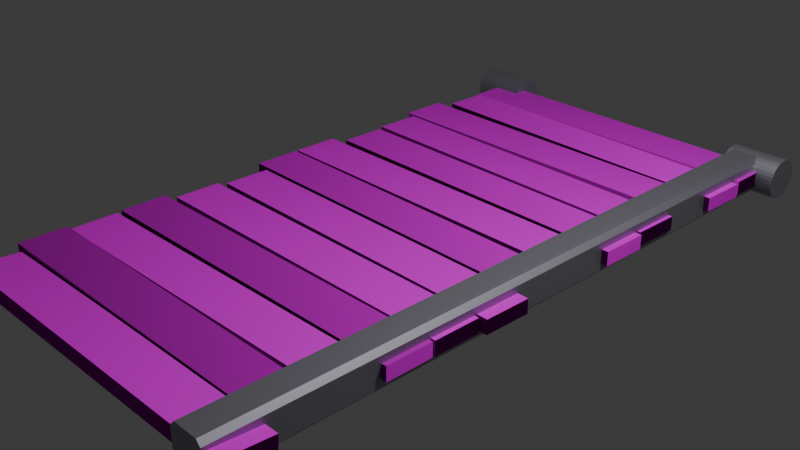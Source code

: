 # Source: vertical_bridge.blend  (saved by Blender 4.0.36; exported with 4.5.12 LTS)
import bpy
from mathutils import Matrix  # noqa: F401  (used for matrix-valued properties, if any)

bpy.ops.wm.read_factory_settings(use_empty=True)
scene = bpy.context.scene
scene.name = 'Scene'

# ---- collections
col_collection = bpy.data.collections.new('Collection'); scene.collection.children.link(col_collection)
col_bridgemain = bpy.data.collections.new('BridgeMain'); scene.collection.children.link(col_bridgemain)
col_hinge = bpy.data.collections.new('Hinge'); scene.collection.children.link(col_hinge)

# ---- images (referenced by path relative to the original .blend; pixels are not part of the script)
import os
ASSET_DIR = os.environ.get("B2B_ASSET_DIR", "")  # directory of the original .blend (textures are referenced by path, not embedded)
HERE = os.path.dirname(os.path.abspath(__file__))  # packed textures are extracted next to this script under _unpacked/

def load_image(name, relpath, width, height, colorspace="sRGB"):
    """Load a texture the original file referenced (path relative to the .blend, or extracted next to this script)."""
    p = next((c for c in (os.path.join(HERE, relpath), os.path.join(ASSET_DIR, relpath)) if relpath and os.path.exists(c)), "")
    if p:
        img = bpy.data.images.load(p, check_existing=True)
        img.name = name
    else:  # same state as the original file: an image datablock whose file is absent (Cycles renders it pink)
        img = bpy.data.images.new(name, width, height)
        img.source = "FILE"
        img.filepath = "//" + (relpath or name)
    img.colorspace_settings.name = colorspace
    return img
img_plankstexture = load_image('PlanksTexture', 'PlanksTexture.png', 1024, 1024, 'sRGB')
img_planksnormal_png = load_image('PlanksNormal.png', 'PlanksNormal.png', 1024, 1024, 'sRGB')

# ---- materials (node trees are filled in below, after node groups)
mat_metal = bpy.data.materials.new('Metal')
mat_metal.use_transparent_shadow = False
mat_wood = bpy.data.materials.new('Wood')
mat_wood.use_transparent_shadow = False

# ---- material node trees
mat_metal.use_nodes = True; mat_metal.node_tree.nodes.clear()
_N = mat_metal.node_tree.nodes; _L = mat_metal.node_tree.links
n0 = _N.new('ShaderNodeBsdfPrincipled'); n0.name = 'Principled BSDF'; n0.location = (10, 300)
n0.inputs[0].default_value = (0.4169, 0.4088, 0.4704, 1.0)
n0.inputs[1].default_value = 0.8534
n0.inputs[2].default_value = 0.5474
n0.inputs[3].default_value = 1.45
n1 = _N.new('ShaderNodeOutputMaterial'); n1.name = 'Material Output'; n1.location = (300, 300)
_L.new(n0.outputs[0], n1.inputs[0])
n1.is_active_output = True
mat_wood.use_nodes = True; mat_wood.node_tree.nodes.clear()
_N = mat_wood.node_tree.nodes; _L = mat_wood.node_tree.links
n0 = _N.new('ShaderNodeBsdfPrincipled'); n0.name = 'Principled BSDF'; n0.location = (10, 300)
n0.inputs[2].default_value = 1.0
n0.inputs[3].default_value = 1.0
n1 = _N.new('ShaderNodeOutputMaterial'); n1.name = 'Material Output'; n1.location = (300, 300)
n2 = _N.new('ShaderNodeTexImage'); n2.name = 'Image Texture'; n2.location = (-534, 332)
n2.image = img_plankstexture
n3 = _N.new('ShaderNodeNormalMap'); n3.name = 'Normal Map'; n3.location = (-324, 22)
n3.inputs[0].default_value = 1.7
n4 = _N.new('ShaderNodeTexImage'); n4.name = 'Image Texture.001'; n4.location = (-782, 22)
n4.image = img_planksnormal_png
_L.new(n0.outputs[0], n1.inputs[0])
_L.new(n2.outputs[0], n0.inputs[0])
_L.new(n2.outputs[1], n0.inputs[4])
_L.new(n4.outputs[0], n3.inputs[1])
_L.new(n3.outputs[0], n0.inputs[5])
n1.is_active_output = True

# ---- world
world_world = bpy.data.worlds.new('World'); scene.world = world_world
world_world.use_nodes = True; world_world.node_tree.nodes.clear()
_N = world_world.node_tree.nodes; _L = world_world.node_tree.links
n0 = _N.new('ShaderNodeOutputWorld'); n0.name = 'World Output'; n0.location = (300, 300)
n1 = _N.new('ShaderNodeBackground'); n1.name = 'Background'; n1.location = (10, 300)
n1.inputs[0].default_value = (0.05088, 0.05088, 0.05088, 1.0)
_L.new(n1.outputs[0], n0.inputs[0])
n0.is_active_output = True
world_world.color = (0.05088, 0.05088, 0.05088)
world_world.use_sun_shadow = False
world_world.sun_shadow_jitter_overblur = 0.0

# ---- cameras
cam_camera = bpy.data.cameras.new('Camera')
cam_camera.clip_end = 100.0
cam_camera.ortho_scale = 7.314

# ---- lights
light_light = bpy.data.lights.new('Light', 'POINT')
light_light.transmission_factor = 0.0
light_light.use_soft_falloff = False
light_light.energy = 1000.0
light_light.shadow_soft_size = 0.1
light_light.shadow_maximum_resolution = 0.006
light_light.use_absolute_resolution = True

# ---- meshes
me_cube_001 = bpy.data.meshes.new('Cube.001')
me_cube_001.from_pydata([(1.0, -1.0, 0.7424), (0.7424, -1.0, 1.0), (0.7424, 1.0, 1.0), (1.0, 1.0, 0.7424), (-0.7089, -1.0, 1.0), (-1.0, -1.0, 0.7089), (-1.0, 1.0, 0.7089), (-0.7089, 1.0, 1.0), (0.6928, -1.0, -1.0), (1.0, -1.0, -0.6928), (1.0, 1.0, -0.6928), (0.6928, 1.0, -1.0), (-1.0, -1.0, -0.675), (-0.675, -1.0, -1.0), (-0.675, 1.0, -1.0), (-1.0, 1.0, -0.675)], [], [(2, 7, 4, 1), (8, 9, 0, 1, 4, 5, 12, 13), (14, 15, 6, 7, 2, 3, 10, 11), (12, 5, 6, 15), (2, 1, 0, 3), (4, 7, 6, 5), (8, 11, 10, 9), (10, 3, 0, 9), (14, 13, 12, 15), (14, 11, 8, 13)])
_uv = me_cube_001.uv_layers.new(name='UVMap')
_uv.uv.foreach_set('vector', [0.6572, 0.5, 0.8386, 0.5, 0.8386, 0.75, 0.6572, 0.75, 0.375, 0.7884, 0.4134, 0.75, 0.5928, 0.75, 0.625, 0.7822, 0.625, 0.9636, 0.5886, 1.0, 0.4156, 1.0, 0.375, 0.9594, 0.375, 0.2906, 0.4156, 0.25, 0.5886, 0.25, 0.625, 0.2864, 0.625, 0.4678, 0.5928, 0.5, 0.4134, 0.5, 0.375, 0.4616, 0.4156, 0.0, 0.5886, 0.0, 0.5886, 0.25, 0.4156, 0.25, 0.6572, 0.5, 0.6572, 0.75, 0.5928, 0.75, 0.5928, 0.5, 0.625, 0.0, 0.625, 0.25, 0.5886, 0.25, 0.5886, 0.0, 0.3366, 0.75, 0.3366, 0.5, 0.4134, 0.5, 0.4134, 0.75, 0.4134, 0.5, 0.5928, 0.5, 0.5928, 0.75, 0.4134, 0.75, 0.1656, 0.5, 0.1656, 0.75, 0.125, 0.75, 0.125, 0.5, 0.1656, 0.5, 0.3366, 0.5, 0.3366, 0.75, 0.1656, 0.75])
me_cube_001.materials.append(mat_metal)
me_cube_001.update()
me_cube_016 = bpy.data.meshes.new('Cube.016')
me_cube_016.from_pydata([(1.0, -1.0, 0.7424), (0.7424, -1.0, 1.0), (0.7424, 1.0, 1.0), (1.0, 1.0, 0.7424), (-0.7089, -1.0, 1.0), (-1.0, -1.0, 0.7089), (-1.0, 1.0, 0.7089), (-0.7089, 1.0, 1.0), (0.6928, -1.0, -1.0), (1.0, -1.0, -0.6928), (1.0, 1.0, -0.6928), (0.6928, 1.0, -1.0), (-1.0, -1.0, -0.675), (-0.675, -1.0, -1.0), (-0.675, 1.0, -1.0), (-1.0, 1.0, -0.675)], [], [(2, 7, 4, 1), (8, 9, 0, 1, 4, 5, 12, 13), (14, 15, 6, 7, 2, 3, 10, 11), (12, 5, 6, 15), (2, 1, 0, 3), (4, 7, 6, 5), (8, 11, 10, 9), (10, 3, 0, 9), (14, 13, 12, 15), (14, 11, 8, 13)])
_uv = me_cube_016.uv_layers.new(name='UVMap')
_uv.uv.foreach_set('vector', [0.6572, 0.5, 0.8386, 0.5, 0.8386, 0.75, 0.6572, 0.75, 0.375, 0.7884, 0.4134, 0.75, 0.5928, 0.75, 0.625, 0.7822, 0.625, 0.9636, 0.5886, 1.0, 0.4156, 1.0, 0.375, 0.9594, 0.375, 0.2906, 0.4156, 0.25, 0.5886, 0.25, 0.625, 0.2864, 0.625, 0.4678, 0.5928, 0.5, 0.4134, 0.5, 0.375, 0.4616, 0.4156, 0.0, 0.5886, 0.0, 0.5886, 0.25, 0.4156, 0.25, 0.6572, 0.5, 0.6572, 0.75, 0.5928, 0.75, 0.5928, 0.5, 0.625, 0.0, 0.625, 0.25, 0.5886, 0.25, 0.5886, 0.0, 0.3366, 0.75, 0.3366, 0.5, 0.4134, 0.5, 0.4134, 0.75, 0.4134, 0.5, 0.5928, 0.5, 0.5928, 0.75, 0.4134, 0.75, 0.1656, 0.5, 0.1656, 0.75, 0.125, 0.75, 0.125, 0.5, 0.1656, 0.5, 0.3366, 0.5, 0.3366, 0.75, 0.1656, 0.75])
me_cube_016.materials.append(mat_metal)
me_cube_016.update()
me_cube_003 = bpy.data.meshes.new('Cube.003')
me_cube_003.from_pydata([(-1.0, -1.0, -1.0), (-1.0, -1.0, 1.0), (-1.0, 1.0, -1.0), (-1.0, 1.0, 1.0), (1.0, -1.0, -1.0), (1.0, -1.0, 1.0), (1.0, 1.0, -1.0), (1.0, 1.0, 1.0)], [], [(0, 1, 3, 2), (2, 3, 7, 6), (6, 7, 5, 4), (4, 5, 1, 0), (2, 6, 4, 0), (7, 3, 1, 5)])
_uv = me_cube_003.uv_layers.new(name='UVMap')
_uv.uv.foreach_set('vector', [0.02487, 0.2874, 0.02344, 0.02441, 0.3811, 0.02441, 0.3825, 0.2874, 0.01855, 0.5124, 0.01855, 0.304, 0.9929, 0.3036, 0.9944, 0.5124, 0.9899, 0.2933, 0.639, 0.2903, 0.639, 0.02734, 0.9879, 0.02734, 0.994, 0.8366, 0.01579, 0.8366, 0.01579, 0.68, 0.9948, 0.68, 0.9954, 0.6719, 0.01758, 0.6719, 0.01758, 0.5212, 0.9954, 0.5212, 0.9976, 1.0, 0.01395, 1.0, 0.01395, 0.8424, 0.9976, 0.8424])
me_cube_003.materials.append(mat_wood)
me_cube_003.update()
me_cube_004 = bpy.data.meshes.new('Cube.004')
me_cube_004.from_pydata([(-1.0, -1.0, -1.0), (-1.0, -1.0, 1.0), (-1.0, 1.0, -1.0), (-1.0, 1.0, 1.0), (1.0, -1.0, -1.0), (1.0, -1.0, 1.0), (1.0, 1.0, -1.0), (1.0, 1.0, 1.0)], [], [(0, 1, 3, 2), (2, 3, 7, 6), (6, 7, 5, 4), (4, 5, 1, 0), (2, 6, 4, 0), (7, 3, 1, 5)])
_uv = me_cube_004.uv_layers.new(name='UVMap')
_uv.uv.foreach_set('vector', [0.02487, 0.2874, 0.02344, 0.02441, 0.3811, 0.02441, 0.3825, 0.2874, 0.01855, 0.5124, 0.01855, 0.304, 0.9929, 0.3036, 0.9944, 0.5124, 0.9899, 0.2933, 0.639, 0.2903, 0.639, 0.02734, 0.9879, 0.02734, 0.994, 0.8366, 0.01579, 0.8366, 0.01579, 0.68, 0.9948, 0.68, 0.9954, 0.6719, 0.01758, 0.6719, 0.01758, 0.5212, 0.9954, 0.5212, 0.9976, 1.0, 0.01395, 1.0, 0.01395, 0.8424, 0.9976, 0.8424])
me_cube_004.materials.append(mat_wood)
me_cube_004.update()
me_cube_005 = bpy.data.meshes.new('Cube.005')
me_cube_005.from_pydata([(-1.0, -1.0, -1.0), (-1.0, -1.0, 1.0), (-1.0, 1.0, -1.0), (-1.0, 1.0, 1.0), (1.0, -1.0, -1.0), (1.0, -1.0, 1.0), (1.0, 1.0, -1.0), (1.0, 1.0, 1.0)], [], [(0, 1, 3, 2), (2, 3, 7, 6), (6, 7, 5, 4), (4, 5, 1, 0), (2, 6, 4, 0), (7, 3, 1, 5)])
_uv = me_cube_005.uv_layers.new(name='UVMap')
_uv.uv.foreach_set('vector', [0.02487, 0.2874, 0.02344, 0.02441, 0.3811, 0.02441, 0.3825, 0.2874, 0.01855, 0.5124, 0.01855, 0.304, 0.8662, 0.3036, 0.9944, 0.5124, 0.9899, 0.2933, 0.5122, 0.2903, 0.4987, 0.02734, 0.9879, 0.02734, 0.994, 0.8366, -0.1245, 0.8366, 0.01579, 0.68, 0.9948, 0.68, 0.9954, 0.6719, 0.01758, 0.6719, 0.01758, 0.5212, 0.9954, 0.5212, 0.8709, 1.0, 0.01395, 1.0, 0.01395, 0.8424, 0.8574, 0.8424])
me_cube_005.materials.append(mat_wood)
me_cube_005.update()
me_cube_006 = bpy.data.meshes.new('Cube.006')
me_cube_006.from_pydata([(-1.0, -1.0, -1.0), (-1.0, -1.0, 1.0), (-1.0, 1.0, -1.0), (-1.0, 1.0, 1.0), (1.0, -1.0, -1.0), (1.0, -1.0, 1.0), (1.0, 1.0, -1.0), (1.0, 1.0, 1.0)], [], [(0, 1, 3, 2), (2, 3, 7, 6), (6, 7, 5, 4), (4, 5, 1, 0), (2, 6, 4, 0), (7, 3, 1, 5)])
_uv = me_cube_006.uv_layers.new(name='UVMap')
_uv.uv.foreach_set('vector', [0.02487, 0.2874, 0.02344, 0.02441, 0.3811, 0.02441, 0.3825, 0.2874, 0.01855, 0.5124, 0.01855, 0.304, 0.9929, 0.3036, 0.9944, 0.5124, 0.9899, 0.2933, 0.639, 0.2903, 0.639, 0.02734, 0.9879, 0.02734, 0.994, 0.8366, 0.01579, 0.8366, 0.01579, 0.68, 0.9948, 0.68, 0.9954, 0.6719, 0.01758, 0.6719, 0.01758, 0.5212, 0.9954, 0.5212, 0.9976, 1.0, 0.01395, 1.0, 0.01395, 0.8424, 0.9976, 0.8424])
me_cube_006.materials.append(mat_wood)
me_cube_006.update()
me_cube_007 = bpy.data.meshes.new('Cube.007')
me_cube_007.from_pydata([(-1.0, -1.0, -1.0), (-1.0, -1.0, 1.0), (-1.0, 1.0, -1.0), (-1.0, 1.0, 1.0), (1.0, -1.0, -1.0), (1.0, -1.0, 1.0), (1.0, 1.0, -1.0), (1.0, 1.0, 1.0)], [], [(0, 1, 3, 2), (2, 3, 7, 6), (6, 7, 5, 4), (4, 5, 1, 0), (2, 6, 4, 0), (7, 3, 1, 5)])
_uv = me_cube_007.uv_layers.new(name='UVMap')
_uv.uv.foreach_set('vector', [0.02487, 0.2874, 0.02344, 0.02441, 0.3811, 0.02441, 0.3825, 0.2874, 0.01855, 0.5124, 0.01855, 0.304, 0.9929, 0.3036, 0.9944, 0.5124, 0.9899, 0.2933, 0.639, 0.2903, 0.639, 0.02734, 0.9879, 0.02734, 0.994, 0.8366, 0.01579, 0.8366, 0.01579, 0.68, 0.9948, 0.68, 0.9954, 0.6719, 0.01758, 0.6719, 0.01758, 0.5212, 0.9954, 0.5212, 0.9976, 1.0, 0.01395, 1.0, 0.01395, 0.8424, 0.9976, 0.8424])
me_cube_007.materials.append(mat_wood)
me_cube_007.update()
me_cube_008 = bpy.data.meshes.new('Cube.008')
me_cube_008.from_pydata([(-1.0, -1.0, -1.0), (-1.0, -1.0, 1.0), (-1.0, 1.0, -1.0), (-1.0, 1.0, 1.0), (1.0, -1.0, -1.0), (1.0, -1.0, 1.0), (1.0, 1.0, -1.0), (1.0, 1.0, 1.0)], [], [(0, 1, 3, 2), (2, 3, 7, 6), (6, 7, 5, 4), (4, 5, 1, 0), (2, 6, 4, 0), (7, 3, 1, 5)])
_uv = me_cube_008.uv_layers.new(name='UVMap')
_uv.uv.foreach_set('vector', [0.02487, 0.2874, 0.02344, 0.02441, 0.3811, 0.02441, 0.3825, 0.2874, 0.01855, 0.5124, 0.01855, 0.304, 0.9929, 0.3036, 0.9944, 0.5124, 0.9899, 0.2933, 0.639, 0.2903, 0.639, 0.02734, 0.9879, 0.02734, 0.994, 0.8366, 0.01579, 0.8366, 0.01579, 0.68, 0.9948, 0.68, 0.9954, 0.6719, 0.01758, 0.6719, 0.01758, 0.5212, 0.9954, 0.5212, 0.9976, 1.0, 0.01395, 1.0, 0.01395, 0.8424, 0.9976, 0.8424])
me_cube_008.materials.append(mat_wood)
me_cube_008.update()
me_cube_009 = bpy.data.meshes.new('Cube.009')
me_cube_009.from_pydata([(-1.0, -1.0, -1.0), (-1.0, -1.0, 1.0), (-1.0, 1.0, -1.0), (-1.0, 1.0, 1.0), (1.0, -1.0, -1.0), (1.0, -1.0, 1.0), (1.0, 1.0, -1.0), (1.0, 1.0, 1.0)], [], [(0, 1, 3, 2), (2, 3, 7, 6), (6, 7, 5, 4), (4, 5, 1, 0), (2, 6, 4, 0), (7, 3, 1, 5)])
_uv = me_cube_009.uv_layers.new(name='UVMap')
_uv.uv.foreach_set('vector', [0.02487, 0.2874, 0.02344, 0.02441, 0.3811, 0.02441, 0.3825, 0.2874, 0.01855, 0.5124, 0.01855, 0.304, 0.9929, 0.3036, 0.9944, 0.5124, 0.9899, 0.2933, 0.639, 0.2903, 0.639, 0.02734, 0.9879, 0.02734, 0.994, 0.8366, 0.01579, 0.8366, 0.01579, 0.68, 0.9948, 0.68, 0.9954, 0.6719, 0.01758, 0.6719, 0.01758, 0.5212, 0.9954, 0.5212, 0.9976, 1.0, 0.01395, 1.0, 0.01395, 0.8424, 0.9976, 0.8424])
me_cube_009.materials.append(mat_wood)
me_cube_009.update()
me_cube_010 = bpy.data.meshes.new('Cube.010')
me_cube_010.from_pydata([(-1.0, -1.0, -1.0), (-1.0, -1.0, 1.0), (-1.0, 1.0, -1.0), (-1.0, 1.0, 1.0), (1.0, -1.0, -1.0), (1.0, -1.0, 1.0), (1.0, 1.0, -1.0), (1.0, 1.0, 1.0)], [], [(0, 1, 3, 2), (2, 3, 7, 6), (6, 7, 5, 4), (4, 5, 1, 0), (2, 6, 4, 0), (7, 3, 1, 5)])
_uv = me_cube_010.uv_layers.new(name='UVMap')
_uv.uv.foreach_set('vector', [0.02487, 0.2874, 0.02344, 0.02441, 0.3811, 0.02441, 0.3825, 0.2874, 0.01855, 0.5124, 0.01855, 0.304, 0.9929, 0.3036, 0.9944, 0.5124, 0.9899, 0.2933, 0.639, 0.2903, 0.639, 0.02734, 0.9879, 0.02734, 0.994, 0.8366, 0.01579, 0.8366, 0.01579, 0.68, 0.9948, 0.68, 0.9954, 0.6719, 0.01758, 0.6719, 0.01758, 0.5212, 0.9954, 0.5212, 0.9976, 1.0, 0.01395, 1.0, 0.01395, 0.8424, 0.9976, 0.8424])
me_cube_010.materials.append(mat_wood)
me_cube_010.update()
me_cube_011 = bpy.data.meshes.new('Cube.011')
me_cube_011.from_pydata([(-1.0, -1.0, -1.0), (-1.0, -1.0, 1.0), (-1.0, 1.0, -1.0), (-1.0, 1.0, 1.0), (1.0, -1.0, -1.0), (1.0, -1.0, 1.0), (1.0, 1.0, -1.0), (1.0, 1.0, 1.0)], [], [(0, 1, 3, 2), (2, 3, 7, 6), (6, 7, 5, 4), (4, 5, 1, 0), (2, 6, 4, 0), (7, 3, 1, 5)])
_uv = me_cube_011.uv_layers.new(name='UVMap')
_uv.uv.foreach_set('vector', [0.02487, 0.2874, 0.02344, 0.02441, 0.3811, 0.02441, 0.3825, 0.2874, 0.01855, 0.5124, 0.01855, 0.304, 0.9929, 0.3036, 0.9944, 0.5124, 0.9899, 0.2933, 0.639, 0.2903, 0.639, 0.02734, 0.9879, 0.02734, 0.994, 0.8366, 0.01579, 0.8366, 0.01579, 0.68, 0.9948, 0.68, 0.9954, 0.6719, 0.01758, 0.6719, 0.01758, 0.5212, 0.9954, 0.5212, 0.9976, 1.0, 0.01395, 1.0, 0.01395, 0.8424, 0.9976, 0.8424])
me_cube_011.materials.append(mat_wood)
me_cube_011.update()
me_cube_012 = bpy.data.meshes.new('Cube.012')
me_cube_012.from_pydata([(-1.0, -1.0, -1.0), (-1.0, -1.0, 1.0), (-1.0, 1.0, -1.0), (-1.0, 1.0, 1.0), (1.0, -1.0, -1.0), (1.0, -1.0, 1.0), (1.0, 1.0, -1.0), (1.0, 1.0, 1.0)], [], [(0, 1, 3, 2), (2, 3, 7, 6), (6, 7, 5, 4), (4, 5, 1, 0), (2, 6, 4, 0), (7, 3, 1, 5)])
_uv = me_cube_012.uv_layers.new(name='UVMap')
_uv.uv.foreach_set('vector', [0.02487, 0.2874, 0.02344, 0.02441, 0.3811, 0.02441, 0.3825, 0.2874, 0.01855, 0.5124, 0.01855, 0.304, 0.9929, 0.3036, 0.9944, 0.5124, 0.9899, 0.2933, 0.639, 0.2903, 0.639, 0.02734, 0.9879, 0.02734, 0.994, 0.8366, 0.01579, 0.8366, 0.01579, 0.68, 0.9948, 0.68, 0.9954, 0.6719, 0.01758, 0.6719, 0.01758, 0.5212, 0.9954, 0.5212, 0.9976, 1.0, 0.01395, 1.0, 0.01395, 0.8424, 0.9976, 0.8424])
me_cube_012.materials.append(mat_wood)
me_cube_012.update()
me_cube_013 = bpy.data.meshes.new('Cube.013')
me_cube_013.from_pydata([(-1.0, -1.0, -1.0), (-1.0, -1.0, 1.0), (-1.0, 1.0, -1.0), (-1.0, 1.0, 1.0), (1.0, -1.0, -1.0), (1.0, -1.0, 1.0), (1.0, 1.0, -1.0), (1.0, 1.0, 1.0)], [], [(0, 1, 3, 2), (2, 3, 7, 6), (6, 7, 5, 4), (4, 5, 1, 0), (2, 6, 4, 0), (7, 3, 1, 5)])
_uv = me_cube_013.uv_layers.new(name='UVMap')
_uv.uv.foreach_set('vector', [0.02487, 0.2874, 0.02344, 0.02441, 0.3811, 0.02441, 0.3825, 0.2874, 0.01855, 0.5124, 0.01855, 0.304, 0.9929, 0.3036, 0.9944, 0.5124, 0.9899, 0.2933, 0.639, 0.2903, 0.639, 0.02734, 0.9879, 0.02734, 0.994, 0.8366, 0.01579, 0.8366, 0.01579, 0.68, 0.9948, 0.68, 0.9954, 0.6719, 0.01758, 0.6719, 0.01758, 0.5212, 0.9954, 0.5212, 0.9976, 1.0, 0.01395, 1.0, 0.01395, 0.8424, 0.9976, 0.8424])
me_cube_013.materials.append(mat_wood)
me_cube_013.update()
me_cube_014 = bpy.data.meshes.new('Cube.014')
me_cube_014.from_pydata([(-1.0, -1.0, -1.0), (-1.0, -1.0, 1.0), (-1.0, 1.0, -1.0), (-1.0, 1.0, 1.0), (1.0, -1.0, -1.0), (1.0, -1.0, 1.0), (1.0, 1.0, -1.0), (1.0, 1.0, 1.0)], [], [(0, 1, 3, 2), (2, 3, 7, 6), (6, 7, 5, 4), (4, 5, 1, 0), (2, 6, 4, 0), (7, 3, 1, 5)])
_uv = me_cube_014.uv_layers.new(name='UVMap')
_uv.uv.foreach_set('vector', [0.02487, 0.2874, 0.02344, 0.02441, 0.3811, 0.02441, 0.3825, 0.2874, 0.01855, 0.5124, 0.01855, 0.304, 0.9929, 0.3036, 0.9944, 0.5124, 0.9899, 0.2933, 0.639, 0.2903, 0.639, 0.02734, 0.9879, 0.02734, 0.994, 0.8366, 0.01579, 0.8366, 0.01579, 0.68, 0.9948, 0.68, 0.9954, 0.6719, 0.01758, 0.6719, 0.01758, 0.5212, 0.9954, 0.5212, 0.9976, 1.0, 0.01395, 1.0, 0.01395, 0.8424, 0.9976, 0.8424])
me_cube_014.materials.append(mat_wood)
me_cube_014.update()
me_cube_015 = bpy.data.meshes.new('Cube.015')
me_cube_015.from_pydata([(-1.0, -1.0, -1.0), (-1.0, -1.0, 1.0), (-1.0, 1.0, -1.0), (-1.0, 1.0, 1.0), (1.0, -1.0, -1.0), (1.0, -1.0, 1.0), (1.0, 1.0, -1.0), (1.0, 1.0, 1.0)], [], [(0, 1, 3, 2), (2, 3, 7, 6), (6, 7, 5, 4), (4, 5, 1, 0), (2, 6, 4, 0), (7, 3, 1, 5)])
_uv = me_cube_015.uv_layers.new(name='UVMap')
_uv.uv.foreach_set('vector', [0.02487, 0.2874, 0.02344, 0.02441, 0.3811, 0.02441, 0.3825, 0.2874, 0.01855, 0.5124, 0.01855, 0.304, 0.9929, 0.3036, 0.9944, 0.5124, 0.9899, 0.2933, 0.639, 0.2903, 0.639, 0.02734, 0.9879, 0.02734, 0.994, 0.8366, 0.01579, 0.8366, 0.01579, 0.68, 0.9948, 0.68, 0.9954, 0.6719, 0.01758, 0.6719, 0.01758, 0.5212, 0.9954, 0.5212, 0.9976, 1.0, 0.01395, 1.0, 0.01395, 0.8424, 0.9976, 0.8424])
me_cube_015.materials.append(mat_wood)
me_cube_015.update()
me_cylinder = bpy.data.meshes.new('Cylinder')
me_cylinder.from_pydata([(0.0, 1.0, -1.0), (0.0, 1.0, 1.0), (0.1951, 0.9808, -1.0), (0.1951, 0.9808, 1.0), (0.3827, 0.9239, -1.0), (0.3827, 0.9239, 1.0), (0.5556, 0.8315, -1.0), (0.5556, 0.8315, 1.0), (0.7071, 0.7071, -1.0), (0.7071, 0.7071, 1.0), (0.8315, 0.5556, -1.0), (0.8315, 0.5556, 1.0), (0.9239, 0.3827, -1.0), (0.9239, 0.3827, 1.0), (0.9808, 0.1951, -1.0), (0.9808, 0.1951, 1.0), (1.0, 0.0, -1.0), (1.0, 0.0, 1.0), (0.9808, -0.1951, -1.0), (0.9808, -0.1951, 1.0), (0.9239, -0.3827, -1.0), (0.9239, -0.3827, 1.0), (0.8315, -0.5556, -1.0), (0.8315, -0.5556, 1.0), (0.7071, -0.7071, -1.0), (0.7071, -0.7071, 1.0), (0.5556, -0.8315, -1.0), (0.5556, -0.8315, 1.0), (0.3827, -0.9239, -1.0), (0.3827, -0.9239, 1.0), (0.1951, -0.9808, -1.0), (0.1951, -0.9808, 1.0), (0.0, -1.0, -1.0), (0.0, -1.0, 1.0), (-0.1951, -0.9808, -1.0), (-0.1951, -0.9808, 1.0), (-0.3827, -0.9239, -1.0), (-0.3827, -0.9239, 1.0), (-0.5556, -0.8315, -1.0), (-0.5556, -0.8315, 1.0), (-0.7071, -0.7071, -1.0), (-0.7071, -0.7071, 1.0), (-0.8315, -0.5556, -1.0), (-0.8315, -0.5556, 1.0), (-0.9239, -0.3827, -1.0), (-0.9239, -0.3827, 1.0), (-0.9808, -0.1951, -1.0), (-0.9808, -0.1951, 1.0), (-1.0, 0.0, -1.0), (-1.0, 0.0, 1.0), (-0.9808, 0.1951, -1.0), (-0.9808, 0.1951, 1.0), (-0.9239, 0.3827, -1.0), (-0.9239, 0.3827, 1.0), (-0.8315, 0.5556, -1.0), (-0.8315, 0.5556, 1.0), (-0.7071, 0.7071, -1.0), (-0.7071, 0.7071, 1.0), (-0.5556, 0.8315, -1.0), (-0.5556, 0.8315, 1.0), (-0.3827, 0.9239, -1.0), (-0.3827, 0.9239, 1.0), (-0.1951, 0.9808, -1.0), (-0.1951, 0.9808, 1.0)], [], [(0, 1, 3, 2), (2, 3, 5, 4), (4, 5, 7, 6), (6, 7, 9, 8), (8, 9, 11, 10), (10, 11, 13, 12), (12, 13, 15, 14), (14, 15, 17, 16), (16, 17, 19, 18), (18, 19, 21, 20), (20, 21, 23, 22), (22, 23, 25, 24), (24, 25, 27, 26), (26, 27, 29, 28), (28, 29, 31, 30), (30, 31, 33, 32), (32, 33, 35, 34), (34, 35, 37, 36), (36, 37, 39, 38), (38, 39, 41, 40), (40, 41, 43, 42), (42, 43, 45, 44), (44, 45, 47, 46), (46, 47, 49, 48), (48, 49, 51, 50), (50, 51, 53, 52), (52, 53, 55, 54), (54, 55, 57, 56), (56, 57, 59, 58), (58, 59, 61, 60), (3, 1, 63, 61, 59, 57, 55, 53, 51, 49, 47, 45, 43, 41, 39, 37, 35, 33, 31, 29, 27, 25, 23, 21, 19, 17, 15, 13, 11, 9, 7, 5), (60, 61, 63, 62), (62, 63, 1, 0), (0, 2, 4, 6, 8, 10, 12, 14, 16, 18, 20, 22, 24, 26, 28, 30, 32, 34, 36, 38, 40, 42, 44, 46, 48, 50, 52, 54, 56, 58, 60, 62)])
_uv = me_cylinder.uv_layers.new(name='UVMap')
_uv.uv.foreach_set('vector', [1.0, 0.5, 1.0, 1.0, 0.9688, 1.0, 0.9688, 0.5, 0.9688, 0.5, 0.9688, 1.0, 0.9375, 1.0, 0.9375, 0.5, 0.9375, 0.5, 0.9375, 1.0, 0.9062, 1.0, 0.9062, 0.5, 0.9062, 0.5, 0.9062, 1.0, 0.875, 1.0, 0.875, 0.5, 0.875, 0.5, 0.875, 1.0, 0.8438, 1.0, 0.8438, 0.5, 0.8438, 0.5, 0.8438, 1.0, 0.8125, 1.0, 0.8125, 0.5, 0.8125, 0.5, 0.8125, 1.0, 0.7812, 1.0, 0.7812, 0.5, 0.7812, 0.5, 0.7812, 1.0, 0.75, 1.0, 0.75, 0.5, 0.75, 0.5, 0.75, 1.0, 0.7188, 1.0, 0.7188, 0.5, 0.7188, 0.5, 0.7188, 1.0, 0.6875, 1.0, 0.6875, 0.5, 0.6875, 0.5, 0.6875, 1.0, 0.6562, 1.0, 0.6562, 0.5, 0.6562, 0.5, 0.6562, 1.0, 0.625, 1.0, 0.625, 0.5, 0.625, 0.5, 0.625, 1.0, 0.5938, 1.0, 0.5938, 0.5, 0.5938, 0.5, 0.5938, 1.0, 0.5625, 1.0, 0.5625, 0.5, 0.5625, 0.5, 0.5625, 1.0, 0.5312, 1.0, 0.5312, 0.5, 0.5312, 0.5, 0.5312, 1.0, 0.5, 1.0, 0.5, 0.5, 0.5, 0.5, 0.5, 1.0, 0.4688, 1.0, 0.4688, 0.5, 0.4688, 0.5, 0.4688, 1.0, 0.4375, 1.0, 0.4375, 0.5, 0.4375, 0.5, 0.4375, 1.0, 0.4062, 1.0, 0.4062, 0.5, 0.4062, 0.5, 0.4062, 1.0, 0.375, 1.0, 0.375, 0.5, 0.375, 0.5, 0.375, 1.0, 0.3438, 1.0, 0.3438, 0.5, 0.3438, 0.5, 0.3438, 1.0, 0.3125, 1.0, 0.3125, 0.5, 0.3125, 0.5, 0.3125, 1.0, 0.2812, 1.0, 0.2812, 0.5, 0.2812, 0.5, 0.2812, 1.0, 0.25, 1.0, 0.25, 0.5, 0.25, 0.5, 0.25, 1.0, 0.2188, 1.0, 0.2188, 0.5, 0.2188, 0.5, 0.2188, 1.0, 0.1875, 1.0, 0.1875, 0.5, 0.1875, 0.5, 0.1875, 1.0, 0.1562, 1.0, 0.1562, 0.5, 0.1562, 0.5, 0.1562, 1.0, 0.125, 1.0, 0.125, 0.5, 0.125, 0.5, 0.125, 1.0, 0.09375, 1.0, 0.09375, 0.5, 0.09375, 0.5, 0.09375, 1.0, 0.0625, 1.0, 0.0625, 0.5, 0.2968, 0.4854, 0.25, 0.49, 0.2032, 0.4854, 0.1582, 0.4717, 0.1167, 0.4496, 0.08029, 0.4197, 0.05045, 0.3833, 0.02827, 0.3418, 0.01461, 0.2968, 0.01, 0.25, 0.01461, 0.2032, 0.02827, 0.1582, 0.05045, 0.1167, 0.08029, 0.08029, 0.1167, 0.05045, 0.1582, 0.02827, 0.2032, 0.01461, 0.25, 0.01, 0.2968, 0.01461, 0.3418, 0.02827, 0.3833, 0.05045, 0.4197, 0.08029, 0.4496, 0.1167, 0.4717, 0.1582, 0.4854, 0.2032, 0.49, 0.25, 0.4854, 0.2968, 0.4717, 0.3418, 0.4496, 0.3833, 0.4197, 0.4197, 0.3833, 0.4496, 0.3418, 0.4717, 0.0625, 0.5, 0.0625, 1.0, 0.03125, 1.0, 0.03125, 0.5, 0.03125, 0.5, 0.03125, 1.0, 0.0, 1.0, 0.0, 0.5, 0.75, 0.49, 0.7968, 0.4854, 0.8418, 0.4717, 0.8833, 0.4496, 0.9197, 0.4197, 0.9496, 0.3833, 0.9717, 0.3418, 0.9854, 0.2968, 0.99, 0.25, 0.9854, 0.2032, 0.9717, 0.1582, 0.9496, 0.1167, 0.9197, 0.08029, 0.8833, 0.05045, 0.8418, 0.02827, 0.7968, 0.01461, 0.75, 0.01, 0.7032, 0.01461, 0.6582, 0.02827, 0.6167, 0.05045, 0.5803, 0.08029, 0.5504, 0.1167, 0.5283, 0.1582, 0.5146, 0.2032, 0.51, 0.25, 0.5146, 0.2968, 0.5283, 0.3418, 0.5504, 0.3833, 0.5803, 0.4197, 0.6167, 0.4496, 0.6582, 0.4717, 0.7032, 0.4854])
me_cylinder.materials.append(mat_metal)
me_cylinder.update()
me_cylinder_001 = bpy.data.meshes.new('Cylinder.001')
me_cylinder_001.from_pydata([(0.0, 1.0, -1.0), (0.0, 1.0, 1.0), (0.1951, 0.9808, -1.0), (0.1951, 0.9808, 1.0), (0.3827, 0.9239, -1.0), (0.3827, 0.9239, 1.0), (0.5556, 0.8315, -1.0), (0.5556, 0.8315, 1.0), (0.7071, 0.7071, -1.0), (0.7071, 0.7071, 1.0), (0.8315, 0.5556, -1.0), (0.8315, 0.5556, 1.0), (0.9239, 0.3827, -1.0), (0.9239, 0.3827, 1.0), (0.9808, 0.1951, -1.0), (0.9808, 0.1951, 1.0), (1.0, 0.0, -1.0), (1.0, 0.0, 1.0), (0.9808, -0.1951, -1.0), (0.9808, -0.1951, 1.0), (0.9239, -0.3827, -1.0), (0.9239, -0.3827, 1.0), (0.8315, -0.5556, -1.0), (0.8315, -0.5556, 1.0), (0.7071, -0.7071, -1.0), (0.7071, -0.7071, 1.0), (0.5556, -0.8315, -1.0), (0.5556, -0.8315, 1.0), (0.3827, -0.9239, -1.0), (0.3827, -0.9239, 1.0), (0.1951, -0.9808, -1.0), (0.1951, -0.9808, 1.0), (0.0, -1.0, -1.0), (0.0, -1.0, 1.0), (-0.1951, -0.9808, -1.0), (-0.1951, -0.9808, 1.0), (-0.3827, -0.9239, -1.0), (-0.3827, -0.9239, 1.0), (-0.5556, -0.8315, -1.0), (-0.5556, -0.8315, 1.0), (-0.7071, -0.7071, -1.0), (-0.7071, -0.7071, 1.0), (-0.8315, -0.5556, -1.0), (-0.8315, -0.5556, 1.0), (-0.9239, -0.3827, -1.0), (-0.9239, -0.3827, 1.0), (-0.9808, -0.1951, -1.0), (-0.9808, -0.1951, 1.0), (-1.0, 0.0, -1.0), (-1.0, 0.0, 1.0), (-0.9808, 0.1951, -1.0), (-0.9808, 0.1951, 1.0), (-0.9239, 0.3827, -1.0), (-0.9239, 0.3827, 1.0), (-0.8315, 0.5556, -1.0), (-0.8315, 0.5556, 1.0), (-0.7071, 0.7071, -1.0), (-0.7071, 0.7071, 1.0), (-0.5556, 0.8315, -1.0), (-0.5556, 0.8315, 1.0), (-0.3827, 0.9239, -1.0), (-0.3827, 0.9239, 1.0), (-0.1951, 0.9808, -1.0), (-0.1951, 0.9808, 1.0)], [], [(0, 1, 3, 2), (2, 3, 5, 4), (4, 5, 7, 6), (6, 7, 9, 8), (8, 9, 11, 10), (10, 11, 13, 12), (12, 13, 15, 14), (14, 15, 17, 16), (16, 17, 19, 18), (18, 19, 21, 20), (20, 21, 23, 22), (22, 23, 25, 24), (24, 25, 27, 26), (26, 27, 29, 28), (28, 29, 31, 30), (30, 31, 33, 32), (32, 33, 35, 34), (34, 35, 37, 36), (36, 37, 39, 38), (38, 39, 41, 40), (40, 41, 43, 42), (42, 43, 45, 44), (44, 45, 47, 46), (46, 47, 49, 48), (48, 49, 51, 50), (50, 51, 53, 52), (52, 53, 55, 54), (54, 55, 57, 56), (56, 57, 59, 58), (58, 59, 61, 60), (3, 1, 63, 61, 59, 57, 55, 53, 51, 49, 47, 45, 43, 41, 39, 37, 35, 33, 31, 29, 27, 25, 23, 21, 19, 17, 15, 13, 11, 9, 7, 5), (60, 61, 63, 62), (62, 63, 1, 0), (0, 2, 4, 6, 8, 10, 12, 14, 16, 18, 20, 22, 24, 26, 28, 30, 32, 34, 36, 38, 40, 42, 44, 46, 48, 50, 52, 54, 56, 58, 60, 62)])
_uv = me_cylinder_001.uv_layers.new(name='UVMap')
_uv.uv.foreach_set('vector', [1.0, 0.5, 1.0, 1.0, 0.9688, 1.0, 0.9688, 0.5, 0.9688, 0.5, 0.9688, 1.0, 0.9375, 1.0, 0.9375, 0.5, 0.9375, 0.5, 0.9375, 1.0, 0.9062, 1.0, 0.9062, 0.5, 0.9062, 0.5, 0.9062, 1.0, 0.875, 1.0, 0.875, 0.5, 0.875, 0.5, 0.875, 1.0, 0.8438, 1.0, 0.8438, 0.5, 0.8438, 0.5, 0.8438, 1.0, 0.8125, 1.0, 0.8125, 0.5, 0.8125, 0.5, 0.8125, 1.0, 0.7812, 1.0, 0.7812, 0.5, 0.7812, 0.5, 0.7812, 1.0, 0.75, 1.0, 0.75, 0.5, 0.75, 0.5, 0.75, 1.0, 0.7188, 1.0, 0.7188, 0.5, 0.7188, 0.5, 0.7188, 1.0, 0.6875, 1.0, 0.6875, 0.5, 0.6875, 0.5, 0.6875, 1.0, 0.6562, 1.0, 0.6562, 0.5, 0.6562, 0.5, 0.6562, 1.0, 0.625, 1.0, 0.625, 0.5, 0.625, 0.5, 0.625, 1.0, 0.5938, 1.0, 0.5938, 0.5, 0.5938, 0.5, 0.5938, 1.0, 0.5625, 1.0, 0.5625, 0.5, 0.5625, 0.5, 0.5625, 1.0, 0.5312, 1.0, 0.5312, 0.5, 0.5312, 0.5, 0.5312, 1.0, 0.5, 1.0, 0.5, 0.5, 0.5, 0.5, 0.5, 1.0, 0.4688, 1.0, 0.4688, 0.5, 0.4688, 0.5, 0.4688, 1.0, 0.4375, 1.0, 0.4375, 0.5, 0.4375, 0.5, 0.4375, 1.0, 0.4062, 1.0, 0.4062, 0.5, 0.4062, 0.5, 0.4062, 1.0, 0.375, 1.0, 0.375, 0.5, 0.375, 0.5, 0.375, 1.0, 0.3438, 1.0, 0.3438, 0.5, 0.3438, 0.5, 0.3438, 1.0, 0.3125, 1.0, 0.3125, 0.5, 0.3125, 0.5, 0.3125, 1.0, 0.2812, 1.0, 0.2812, 0.5, 0.2812, 0.5, 0.2812, 1.0, 0.25, 1.0, 0.25, 0.5, 0.25, 0.5, 0.25, 1.0, 0.2188, 1.0, 0.2188, 0.5, 0.2188, 0.5, 0.2188, 1.0, 0.1875, 1.0, 0.1875, 0.5, 0.1875, 0.5, 0.1875, 1.0, 0.1562, 1.0, 0.1562, 0.5, 0.1562, 0.5, 0.1562, 1.0, 0.125, 1.0, 0.125, 0.5, 0.125, 0.5, 0.125, 1.0, 0.09375, 1.0, 0.09375, 0.5, 0.09375, 0.5, 0.09375, 1.0, 0.0625, 1.0, 0.0625, 0.5, 0.2968, 0.4854, 0.25, 0.49, 0.2032, 0.4854, 0.1582, 0.4717, 0.1167, 0.4496, 0.08029, 0.4197, 0.05045, 0.3833, 0.02827, 0.3418, 0.01461, 0.2968, 0.01, 0.25, 0.01461, 0.2032, 0.02827, 0.1582, 0.05045, 0.1167, 0.08029, 0.08029, 0.1167, 0.05045, 0.1582, 0.02827, 0.2032, 0.01461, 0.25, 0.01, 0.2968, 0.01461, 0.3418, 0.02827, 0.3833, 0.05045, 0.4197, 0.08029, 0.4496, 0.1167, 0.4717, 0.1582, 0.4854, 0.2032, 0.49, 0.25, 0.4854, 0.2968, 0.4717, 0.3418, 0.4496, 0.3833, 0.4197, 0.4197, 0.3833, 0.4496, 0.3418, 0.4717, 0.0625, 0.5, 0.0625, 1.0, 0.03125, 1.0, 0.03125, 0.5, 0.03125, 0.5, 0.03125, 1.0, 0.0, 1.0, 0.0, 0.5, 0.75, 0.49, 0.7968, 0.4854, 0.8418, 0.4717, 0.8833, 0.4496, 0.9197, 0.4197, 0.9496, 0.3833, 0.9717, 0.3418, 0.9854, 0.2968, 0.99, 0.25, 0.9854, 0.2032, 0.9717, 0.1582, 0.9496, 0.1167, 0.9197, 0.08029, 0.8833, 0.05045, 0.8418, 0.02827, 0.7968, 0.01461, 0.75, 0.01, 0.7032, 0.01461, 0.6582, 0.02827, 0.6167, 0.05045, 0.5803, 0.08029, 0.5504, 0.1167, 0.5283, 0.1582, 0.5146, 0.2032, 0.51, 0.25, 0.5146, 0.2968, 0.5283, 0.3418, 0.5504, 0.3833, 0.5803, 0.4197, 0.6167, 0.4496, 0.6582, 0.4717, 0.7032, 0.4854])
me_cylinder_001.materials.append(mat_metal)
me_cylinder_001.update()

# ---- objects
ob_light = bpy.data.objects.new('Light', light_light)
ob_camera = bpy.data.objects.new('Camera', cam_camera)
ob_cube_001 = bpy.data.objects.new('Cube.001', me_cube_001)
ob_cube_002 = bpy.data.objects.new('Cube.002', me_cube_016)
ob_cube_003 = bpy.data.objects.new('Cube.003', me_cube_003)
ob_cube_004 = bpy.data.objects.new('Cube.004', me_cube_004)
ob_cube_005 = bpy.data.objects.new('Cube.005', me_cube_005)
ob_cube_006 = bpy.data.objects.new('Cube.006', me_cube_006)
ob_cube_007 = bpy.data.objects.new('Cube.007', me_cube_007)
ob_cube_008 = bpy.data.objects.new('Cube.008', me_cube_008)
ob_cube_009 = bpy.data.objects.new('Cube.009', me_cube_009)
ob_cube_010 = bpy.data.objects.new('Cube.010', me_cube_010)
ob_cube_011 = bpy.data.objects.new('Cube.011', me_cube_011)
ob_cube_012 = bpy.data.objects.new('Cube.012', me_cube_012)
ob_cube_013 = bpy.data.objects.new('Cube.013', me_cube_013)
ob_cube_014 = bpy.data.objects.new('Cube.014', me_cube_014)
ob_cube_015 = bpy.data.objects.new('Cube.015', me_cube_015)
ob_cylinder = bpy.data.objects.new('Cylinder', me_cylinder)
ob_cylinder_001 = bpy.data.objects.new('Cylinder.001', me_cylinder_001)

# ---- transforms, parenting, visibility, modifiers, constraints
ob_light.location = (4.076, 1.005, 5.904)
ob_light.rotation_euler = (4.427, -1.106, 4.006)
ob_light.lock_rotations_4d = False
ob_light.empty_display_type = 'ARROWS'
ob_light.color = (0.0, 0.0, 0.0, 0.0)
ob_light.lineart.crease_threshold = 0.0
ob_camera.location = (7.359, -6.926, 4.958)
ob_camera.rotation_euler = (1.109, 0.0, 0.8149)
ob_camera.lock_rotations_4d = False
ob_camera.empty_display_type = 'ARROWS'
ob_camera.color = (0.0, 0.0, 0.0, 0.0)
ob_camera.display_type = 'WIRE'
ob_camera.lineart.crease_threshold = 0.0
ob_cube_001.location = (1.718, 0.0, 0.0)
ob_cube_001.scale = (0.1917, 3.685, 0.2084)
ob_cube_002.location = (-1.695, 0.0, 0.0)
ob_cube_002.scale = (0.1917, 3.685, 0.2084)
_c = ob_cube_002.constraints.new('CHILD_OF'); _c.name = 'Child Of'
_c.target = ob_cube_001
_c.set_inverse_pending = False
_c.inverse_matrix = ((5.217, -0.0, 0.0, -8.961), (-0.0, 0.2714, -0.0, 0.0), (0.0, -0.0, 4.798, -0.0), (-0.0, 0.0, -0.0, 1.0))
ob_cube_003.location = (0.09656, -3.398, 0.0)
ob_cube_003.rotation_euler = (-0.06795, -0.01067, -0.0001627)
ob_cube_003.scale = (1.972, -0.261, 0.07755)
ob_cube_004.location = (-0.09675, -2.855, 0.0)
ob_cube_004.rotation_euler = (0.0, -0.0, -3.139)
ob_cube_004.scale = (1.9, -0.261, 0.07755)
ob_cube_005.location = (-0.02901, -2.311, 0.0)
ob_cube_005.rotation_euler = (0.0, -0.0, 0.01679)
ob_cube_005.scale = (1.9, -0.261, 0.07755)
ob_cube_006.location = (0.0, -1.744, 0.0)
ob_cube_006.rotation_euler = (0.0, -0.0, -3.132)
ob_cube_006.scale = (1.959, -0.261, 0.07755)
ob_cube_007.location = (0.0612, -1.181, 0.0)
ob_cube_007.scale = (1.9, -0.261, 0.07755)
ob_cube_008.location = (0.1308, -0.6136, 0.0)
ob_cube_008.rotation_euler = (0.0, -0.0, -0.009183)
ob_cube_008.scale = (1.9, -0.261, 0.07755)
ob_cube_009.location = (-0.06715, -0.04595, 0.0)
ob_cube_009.rotation_euler = (0.0, -0.0, -3.153)
ob_cube_009.scale = (1.9, -0.261, 0.07755)
ob_cube_010.location = (-0.06677, 0.5246, 0.0)
ob_cube_010.scale = (1.9, -0.261, 0.07755)
ob_cube_011.location = (0.08355, 1.109, 0.0)
ob_cube_011.rotation_euler = (0.0, -0.0, -3.15)
ob_cube_011.scale = (1.9, -0.261, 0.07755)
ob_cube_012.location = (0.05016, 1.686, 0.0)
ob_cube_012.rotation_euler = (0.0, -0.0, -0.01616)
ob_cube_012.scale = (1.9, -0.261, 0.07755)
ob_cube_013.location = (-0.06628, 2.276, 0.0)
ob_cube_013.scale = (1.9, -0.261, 0.07755)
ob_cube_014.location = (0.07747, 2.861, 0.0)
ob_cube_014.rotation_euler = (0.0, -0.0, -3.163)
ob_cube_014.scale = (1.9, -0.261, 0.07755)
ob_cube_015.location = (0.06091, 3.402, 0.002607)
ob_cube_015.scale = (1.9, -0.261, 0.07755)
ob_cylinder.location = (1.841, 3.701, 0.0)
ob_cylinder.rotation_euler = (-0.0, 1.571, 0.0)
ob_cylinder.scale = (0.22, 0.22, 0.3106)
ob_cylinder_001.location = (-1.818, 3.701, 0.0)
ob_cylinder_001.rotation_euler = (-0.0, 1.571, 0.0)
ob_cylinder_001.scale = (0.22, 0.22, 0.3106)

# ---- collection membership
col_collection.objects.link(ob_light)
col_collection.objects.link(ob_camera)
col_bridgemain.objects.link(ob_cube_001)
col_bridgemain.objects.link(ob_cube_002)
col_bridgemain.objects.link(ob_cube_003)
col_bridgemain.objects.link(ob_cube_004)
col_bridgemain.objects.link(ob_cube_005)
col_bridgemain.objects.link(ob_cube_006)
col_bridgemain.objects.link(ob_cube_007)
col_bridgemain.objects.link(ob_cube_008)
col_bridgemain.objects.link(ob_cube_009)
col_bridgemain.objects.link(ob_cube_010)
col_bridgemain.objects.link(ob_cube_011)
col_bridgemain.objects.link(ob_cube_012)
col_bridgemain.objects.link(ob_cube_013)
col_bridgemain.objects.link(ob_cube_014)
col_bridgemain.objects.link(ob_cube_015)
col_hinge.objects.link(ob_cylinder)
col_hinge.objects.link(ob_cylinder_001)

# ---- scene / render settings (as saved in the file)
scene.camera = ob_camera
scene.frame_start = 1; scene.frame_end = 250; scene.frame_set(0)
scene.render.engine = 'BLENDER_EEVEE_NEXT'
scene.cycles.sampling_pattern = 'TABULATED_SOBOL'
bpy.context.view_layer.update()
